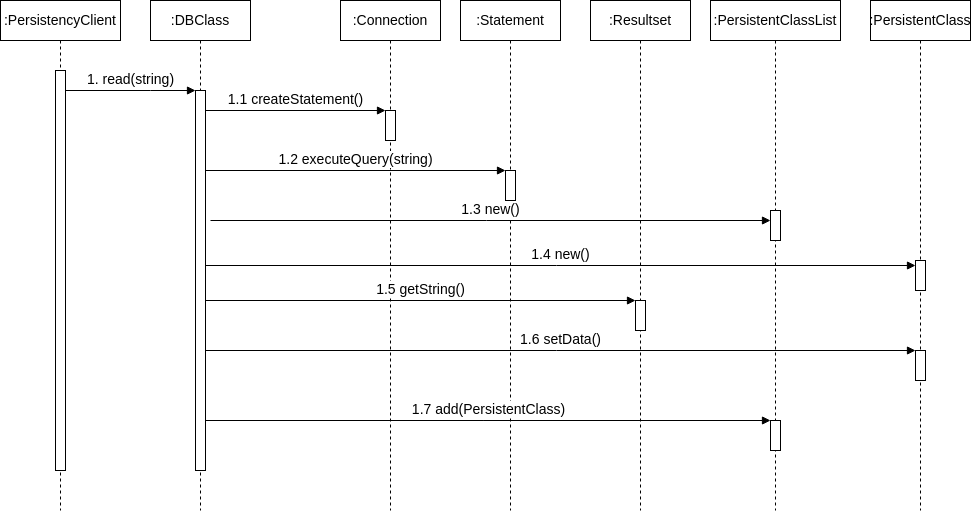

The diagram above was exported from draw.io. Its source (the exported page's mxGraphModel, read from the mxfile embedded in the PNG):
<mxGraphModel dx="1362" dy="843" grid="1" gridSize="10" guides="1" tooltips="1" connect="1" arrows="1" fold="1" page="1" pageScale="1" pageWidth="850" pageHeight="1100" math="0" shadow="0">
  <root>
    <mxCell id="0" />
    <mxCell id="1" parent="0" />
    <mxCell id="J0WBGPSOVahOPFvo_xfZ-1" value=":PersistencyClient" style="shape=umlLifeline;whiteSpace=wrap;html=1;container=1;dropTarget=0;collapsible=0;recursiveResize=0;outlineConnect=0;portConstraint=eastwest;newEdgeStyle={&quot;curved&quot;:0,&quot;rounded&quot;:0};points=[[0,0,0,0,5],[0,1,0,0,-5],[1,0,0,0,5],[1,1,0,0,-5]];perimeter=rectanglePerimeter;targetShapes=umlLifeline;participant=label;fontSize=14;" vertex="1" parent="1">
      <mxGeometry x="200" y="170" width="120" height="510" as="geometry" />
    </mxCell>
    <mxCell id="J0WBGPSOVahOPFvo_xfZ-2" value="" style="html=1;points=[[0,0,0,0,5],[0,1,0,0,-5],[1,0,0,0,5],[1,1,0,0,-5]];perimeter=orthogonalPerimeter;outlineConnect=0;targetShapes=umlLifeline;portConstraint=eastwest;newEdgeStyle={&quot;curved&quot;:0,&quot;rounded&quot;:0};fontSize=14;" vertex="1" parent="J0WBGPSOVahOPFvo_xfZ-1">
      <mxGeometry x="55" y="70" width="10" height="400" as="geometry" />
    </mxCell>
    <mxCell id="J0WBGPSOVahOPFvo_xfZ-3" value=":DBClass" style="shape=umlLifeline;perimeter=lifelinePerimeter;whiteSpace=wrap;html=1;container=1;dropTarget=0;collapsible=0;recursiveResize=0;outlineConnect=0;portConstraint=eastwest;newEdgeStyle={&quot;curved&quot;:0,&quot;rounded&quot;:0};fontSize=14;" vertex="1" parent="1">
      <mxGeometry x="350" y="170" width="100" height="510" as="geometry" />
    </mxCell>
    <mxCell id="J0WBGPSOVahOPFvo_xfZ-4" value="" style="html=1;points=[[0,0,0,0,5],[0,1,0,0,-5],[1,0,0,0,5],[1,1,0,0,-5]];perimeter=orthogonalPerimeter;outlineConnect=0;targetShapes=umlLifeline;portConstraint=eastwest;newEdgeStyle={&quot;curved&quot;:0,&quot;rounded&quot;:0};fontSize=14;" vertex="1" parent="J0WBGPSOVahOPFvo_xfZ-3">
      <mxGeometry x="45" y="90" width="10" height="380" as="geometry" />
    </mxCell>
    <mxCell id="J0WBGPSOVahOPFvo_xfZ-5" value="1. read(string)" style="html=1;verticalAlign=bottom;endArrow=block;curved=0;rounded=0;fontSize=14;" edge="1" parent="1" source="J0WBGPSOVahOPFvo_xfZ-2" target="J0WBGPSOVahOPFvo_xfZ-4">
      <mxGeometry width="80" relative="1" as="geometry">
        <mxPoint x="265" y="260" as="sourcePoint" />
        <mxPoint x="505" y="260" as="targetPoint" />
        <Array as="points">
          <mxPoint x="350" y="260" />
        </Array>
      </mxGeometry>
    </mxCell>
    <mxCell id="J0WBGPSOVahOPFvo_xfZ-6" value=":Connection" style="shape=umlLifeline;perimeter=lifelinePerimeter;whiteSpace=wrap;html=1;container=1;dropTarget=0;collapsible=0;recursiveResize=0;outlineConnect=0;portConstraint=eastwest;newEdgeStyle={&quot;curved&quot;:0,&quot;rounded&quot;:0};fontSize=14;" vertex="1" parent="1">
      <mxGeometry x="540" y="170" width="100" height="510" as="geometry" />
    </mxCell>
    <mxCell id="J0WBGPSOVahOPFvo_xfZ-7" value="" style="html=1;points=[[0,0,0,0,5],[0,1,0,0,-5],[1,0,0,0,5],[1,1,0,0,-5]];perimeter=orthogonalPerimeter;outlineConnect=0;targetShapes=umlLifeline;portConstraint=eastwest;newEdgeStyle={&quot;curved&quot;:0,&quot;rounded&quot;:0};fontSize=14;" vertex="1" parent="J0WBGPSOVahOPFvo_xfZ-6">
      <mxGeometry x="45" y="110" width="10" height="30" as="geometry" />
    </mxCell>
    <mxCell id="J0WBGPSOVahOPFvo_xfZ-9" value=":Statement" style="shape=umlLifeline;perimeter=lifelinePerimeter;whiteSpace=wrap;html=1;container=1;dropTarget=0;collapsible=0;recursiveResize=0;outlineConnect=0;portConstraint=eastwest;newEdgeStyle={&quot;curved&quot;:0,&quot;rounded&quot;:0};fontSize=14;" vertex="1" parent="1">
      <mxGeometry x="660" y="170" width="100" height="510" as="geometry" />
    </mxCell>
    <mxCell id="J0WBGPSOVahOPFvo_xfZ-8" value="" style="html=1;points=[[0,0,0,0,5],[0,1,0,0,-5],[1,0,0,0,5],[1,1,0,0,-5]];perimeter=orthogonalPerimeter;outlineConnect=0;targetShapes=umlLifeline;portConstraint=eastwest;newEdgeStyle={&quot;curved&quot;:0,&quot;rounded&quot;:0};fontSize=14;" vertex="1" parent="J0WBGPSOVahOPFvo_xfZ-9">
      <mxGeometry x="45" y="170" width="10" height="30" as="geometry" />
    </mxCell>
    <mxCell id="J0WBGPSOVahOPFvo_xfZ-11" value=":Resultset" style="shape=umlLifeline;perimeter=lifelinePerimeter;whiteSpace=wrap;html=1;container=1;dropTarget=0;collapsible=0;recursiveResize=0;outlineConnect=0;portConstraint=eastwest;newEdgeStyle={&quot;curved&quot;:0,&quot;rounded&quot;:0};fontSize=14;" vertex="1" parent="1">
      <mxGeometry x="790" y="170" width="100" height="510" as="geometry" />
    </mxCell>
    <mxCell id="J0WBGPSOVahOPFvo_xfZ-23" value="" style="html=1;points=[[0,0,0,0,5],[0,1,0,0,-5],[1,0,0,0,5],[1,1,0,0,-5]];perimeter=orthogonalPerimeter;outlineConnect=0;targetShapes=umlLifeline;portConstraint=eastwest;newEdgeStyle={&quot;curved&quot;:0,&quot;rounded&quot;:0};fontSize=14;" vertex="1" parent="J0WBGPSOVahOPFvo_xfZ-11">
      <mxGeometry x="45" y="300" width="10" height="30" as="geometry" />
    </mxCell>
    <mxCell id="J0WBGPSOVahOPFvo_xfZ-13" value="1.1 createStatement()" style="html=1;verticalAlign=bottom;endArrow=block;curved=0;rounded=0;fontSize=14;" edge="1" parent="1" target="J0WBGPSOVahOPFvo_xfZ-7">
      <mxGeometry width="80" relative="1" as="geometry">
        <mxPoint x="405" y="280" as="sourcePoint" />
        <mxPoint x="595" y="280" as="targetPoint" />
        <Array as="points" />
      </mxGeometry>
    </mxCell>
    <mxCell id="J0WBGPSOVahOPFvo_xfZ-14" value="1.2 executeQuery(string)" style="html=1;verticalAlign=bottom;endArrow=block;curved=0;rounded=0;fontSize=14;" edge="1" parent="1" target="J0WBGPSOVahOPFvo_xfZ-8">
      <mxGeometry width="80" relative="1" as="geometry">
        <mxPoint x="405" y="340" as="sourcePoint" />
        <mxPoint x="595" y="340" as="targetPoint" />
        <Array as="points" />
      </mxGeometry>
    </mxCell>
    <mxCell id="J0WBGPSOVahOPFvo_xfZ-15" value="1.3 new()" style="html=1;verticalAlign=bottom;endArrow=block;curved=0;rounded=0;fontSize=14;" edge="1" parent="1" target="J0WBGPSOVahOPFvo_xfZ-10">
      <mxGeometry width="80" relative="1" as="geometry">
        <mxPoint x="410" y="390" as="sourcePoint" />
        <mxPoint x="610" y="390" as="targetPoint" />
        <Array as="points" />
      </mxGeometry>
    </mxCell>
    <mxCell id="J0WBGPSOVahOPFvo_xfZ-16" value="1.4 new()" style="html=1;verticalAlign=bottom;endArrow=block;curved=0;rounded=0;fontSize=14;entryX=0;entryY=0;entryDx=0;entryDy=5;entryPerimeter=0;" edge="1" parent="1" source="J0WBGPSOVahOPFvo_xfZ-4" target="J0WBGPSOVahOPFvo_xfZ-12">
      <mxGeometry width="80" relative="1" as="geometry">
        <mxPoint x="425" y="450" as="sourcePoint" />
        <mxPoint x="615" y="450" as="targetPoint" />
        <Array as="points" />
      </mxGeometry>
    </mxCell>
    <mxCell id="J0WBGPSOVahOPFvo_xfZ-17" value=":PersistentClassList" style="shape=umlLifeline;perimeter=lifelinePerimeter;whiteSpace=wrap;html=1;container=1;dropTarget=0;collapsible=0;recursiveResize=0;outlineConnect=0;portConstraint=eastwest;newEdgeStyle={&quot;curved&quot;:0,&quot;rounded&quot;:0};fontSize=14;" vertex="1" parent="1">
      <mxGeometry x="910" y="170" width="130" height="510" as="geometry" />
    </mxCell>
    <mxCell id="J0WBGPSOVahOPFvo_xfZ-10" value="" style="html=1;points=[[0,0,0,0,5],[0,1,0,0,-5],[1,0,0,0,5],[1,1,0,0,-5]];perimeter=orthogonalPerimeter;outlineConnect=0;targetShapes=umlLifeline;portConstraint=eastwest;newEdgeStyle={&quot;curved&quot;:0,&quot;rounded&quot;:0};fontSize=14;" vertex="1" parent="J0WBGPSOVahOPFvo_xfZ-17">
      <mxGeometry x="60" y="210" width="10" height="30" as="geometry" />
    </mxCell>
    <mxCell id="J0WBGPSOVahOPFvo_xfZ-28" value="" style="html=1;points=[[0,0,0,0,5],[0,1,0,0,-5],[1,0,0,0,5],[1,1,0,0,-5]];perimeter=orthogonalPerimeter;outlineConnect=0;targetShapes=umlLifeline;portConstraint=eastwest;newEdgeStyle={&quot;curved&quot;:0,&quot;rounded&quot;:0};fontSize=14;" vertex="1" parent="J0WBGPSOVahOPFvo_xfZ-17">
      <mxGeometry x="60" y="420" width="10" height="30" as="geometry" />
    </mxCell>
    <mxCell id="J0WBGPSOVahOPFvo_xfZ-19" value=":PersistentClass" style="shape=umlLifeline;perimeter=lifelinePerimeter;whiteSpace=wrap;html=1;container=1;dropTarget=0;collapsible=0;recursiveResize=0;outlineConnect=0;portConstraint=eastwest;newEdgeStyle={&quot;curved&quot;:0,&quot;rounded&quot;:0};fontSize=14;" vertex="1" parent="1">
      <mxGeometry x="1070" y="170" width="100" height="510" as="geometry" />
    </mxCell>
    <mxCell id="J0WBGPSOVahOPFvo_xfZ-12" value="" style="html=1;points=[[0,0,0,0,5],[0,1,0,0,-5],[1,0,0,0,5],[1,1,0,0,-5]];perimeter=orthogonalPerimeter;outlineConnect=0;targetShapes=umlLifeline;portConstraint=eastwest;newEdgeStyle={&quot;curved&quot;:0,&quot;rounded&quot;:0};fontSize=14;" vertex="1" parent="J0WBGPSOVahOPFvo_xfZ-19">
      <mxGeometry x="45" y="260" width="10" height="30" as="geometry" />
    </mxCell>
    <mxCell id="J0WBGPSOVahOPFvo_xfZ-24" value="" style="html=1;points=[[0,0,0,0,5],[0,1,0,0,-5],[1,0,0,0,5],[1,1,0,0,-5]];perimeter=orthogonalPerimeter;outlineConnect=0;targetShapes=umlLifeline;portConstraint=eastwest;newEdgeStyle={&quot;curved&quot;:0,&quot;rounded&quot;:0};fontSize=14;" vertex="1" parent="J0WBGPSOVahOPFvo_xfZ-19">
      <mxGeometry x="45" y="350" width="10" height="30" as="geometry" />
    </mxCell>
    <mxCell id="J0WBGPSOVahOPFvo_xfZ-22" value="1.5 getString()" style="html=1;verticalAlign=bottom;endArrow=block;curved=0;rounded=0;fontSize=14;" edge="1" parent="1" source="J0WBGPSOVahOPFvo_xfZ-4" target="J0WBGPSOVahOPFvo_xfZ-23">
      <mxGeometry width="80" relative="1" as="geometry">
        <mxPoint x="415" y="460" as="sourcePoint" />
        <mxPoint x="1155" y="460" as="targetPoint" />
        <Array as="points" />
      </mxGeometry>
    </mxCell>
    <mxCell id="J0WBGPSOVahOPFvo_xfZ-25" value="1.6 setData()" style="html=1;verticalAlign=bottom;endArrow=block;curved=0;rounded=0;fontSize=14;" edge="1" parent="1" target="J0WBGPSOVahOPFvo_xfZ-24" source="J0WBGPSOVahOPFvo_xfZ-4">
      <mxGeometry width="80" relative="1" as="geometry">
        <mxPoint x="415" y="480" as="sourcePoint" />
        <mxPoint x="1165" y="470" as="targetPoint" />
        <Array as="points" />
      </mxGeometry>
    </mxCell>
    <mxCell id="J0WBGPSOVahOPFvo_xfZ-27" value="1.7 add(PersistentClass)" style="html=1;verticalAlign=bottom;endArrow=block;curved=0;rounded=0;fontSize=14;" edge="1" parent="1" source="J0WBGPSOVahOPFvo_xfZ-4" target="J0WBGPSOVahOPFvo_xfZ-28">
      <mxGeometry width="80" relative="1" as="geometry">
        <mxPoint x="420" y="590" as="sourcePoint" />
        <mxPoint x="1165" y="590" as="targetPoint" />
        <Array as="points" />
      </mxGeometry>
    </mxCell>
  </root>
</mxGraphModel>